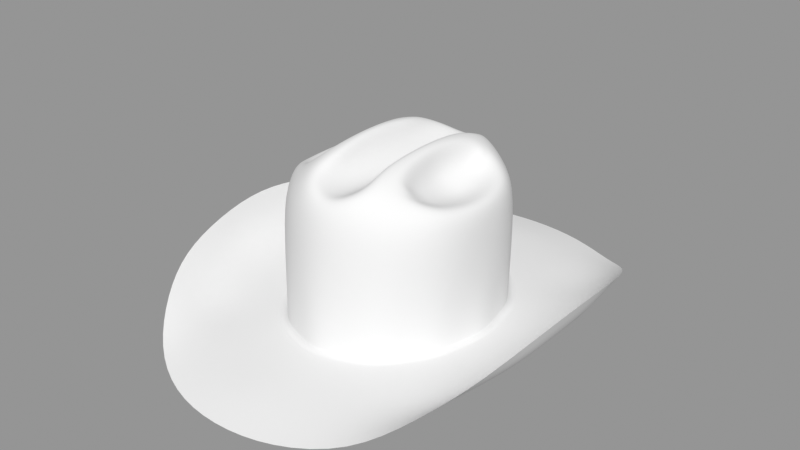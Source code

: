 # Source: after.blend  (saved by Blender 5.2.45; exported with 4.5.12 LTS)
import bpy
from mathutils import Matrix  # noqa: F401  (used for matrix-valued properties, if any)

bpy.ops.wm.read_factory_settings(use_empty=True)
scene = bpy.context.scene
scene.name = 'Scene'

# ---- meshes
me_chap_u = bpy.data.meshes.new('Chapéu')
me_chap_u.from_pydata([(0.0, -0.1025, -0.06255), (-0.04544, -0.08638, -0.06253), (-0.07513, -0.04785, -0.0625), (-0.085, 0.0, -0.0625), (0.0, -0.1025, -0.05254), (-0.0457, -0.08618, -0.05253), (-0.07524, -0.0476, -0.0525), (-0.085, 0.0, -0.0525), (0.0, -0.1322, -0.0625), (-0.06045, -0.1123, -0.06245), (-0.101, -0.06278, -0.06096), (-0.1147, 0.0, -0.06075), (0.0, -0.2052, -0.0725), (-0.09813, -0.1711, -0.06731), (-0.1478, -0.0997, -0.03052), (-0.1613, 0.0, -0.01257), (-0.07855, -0.1433, -0.06402), (-0.1327, -0.08346, -0.05364), (-0.1488, 0.0, -0.04575), (0.0, -0.1704, -0.06437), (0.0, -0.09855, 0.006866), (-0.04525, -0.08355, 0.006866), (-0.07601, -0.04712, 0.006866), (-0.08373, 0.0, 0.006866), (0.0, -0.09469, 0.04494), (-0.04227, -0.08162, 0.04494), (-0.07357, -0.04845, 0.04494), (-0.0841, 0.0, 0.04494), (0.0, -0.08647, 0.05705), (-0.03219, -0.07244, 0.06453), (-0.06772, -0.04272, 0.05587), (-0.07687, 0.0, 0.04983), (-0.02206, 0.0, 0.08062), (-0.07961, -0.02368, -0.0625), (-0.07961, -0.02369, -0.0525), (-0.1074, -0.03113, -0.06087), (-0.1565, -0.05266, -0.01906), (-0.1468, -0.04428, -0.04981), (-0.08282, -0.02408, 0.006866), (-0.08176, -0.02696, 0.04494), (-0.07268, -0.02413, 0.05179), (-0.06068, -0.06693, -0.06251), (-0.06063, -0.067, -0.05251), (-0.08108, -0.08734, -0.06164), (-0.1281, -0.1364, -0.04681), (-0.1113, -0.1161, -0.06474), (-0.06313, -0.06746, 0.006866), (-0.0601, -0.0671, 0.04494), (-0.0469, -0.05874, 0.06196), (-0.02857, 0.0, 0.08064), (-0.02219, -0.02272, 0.07983), (-0.02015, -0.04415, 0.07684), (-0.02897, -0.04092, 0.07663), (-0.02844, -0.02033, 0.07956), (-0.05788, -0.03884, 0.05326), (-0.06183, 0.0, 0.04531), (-0.06133, -0.02045, 0.04792), (-0.04693, -0.05081, 0.06338), (-0.03468, 0.0, 0.07784), (-0.0365, -0.0347, 0.07571), (-0.03482, -0.01648, 0.07777), (-0.0257, -0.06408, 0.07123), (-0.03299, -0.0573, 0.0712), (-0.03994, -0.04932, 0.06931), (-0.04848, 0.0, 0.04508), (-0.04877, -0.0359, 0.05375), (-0.04852, -0.01891, 0.04936), (-0.03321, 0.0, 0.05689), (-0.03913, -0.03223, 0.05983), (-0.03547, -0.016, 0.05791), (-0.04696, -0.04503, 0.06288), (-0.04249, -0.04366, 0.06686), (-0.02324, -0.09517, -0.06254), (-0.02316, -0.09519, -0.05253), (-0.03071, -0.123, -0.06251), (-0.05042, -0.1975, -0.07169), (-0.03992, -0.1627, -0.06531), (-0.02368, -0.0942, 0.006866), (-0.02128, -0.09103, 0.04494), (-0.0186, -0.08195, 0.06291), (0.0, 0.0, 0.04981), (-0.01855, 0.0, 0.06709), (-0.01763, -0.02612, 0.06459), (-0.01827, -0.05101, 0.06178), (-0.01796, -0.0713, 0.06338), (0.0, -0.07616, 0.05428), (0.0, -0.05389, 0.05258), (0.0, -0.02695, 0.05069)], [], [(33, 34, 7, 3), (41, 42, 6, 2), (72, 73, 5, 1), (33, 3, 11, 35), (41, 2, 10, 43), (72, 1, 9, 74), (45, 17, 14, 44), (37, 18, 15, 36), (76, 16, 13, 75), (74, 9, 16, 76), (35, 11, 18, 37), (43, 10, 17, 45), (34, 38, 23, 7), (42, 46, 22, 6), (73, 77, 21, 5), (46, 21, 25, 47), (77, 20, 24, 78), (38, 22, 26, 39), (78, 24, 28, 79), (39, 26, 30, 40), (47, 25, 29, 48), (62, 48, 29, 61), (27, 39, 40, 31), (23, 38, 39, 27), (6, 22, 38, 34), (10, 35, 37, 17), (17, 37, 36, 14), (2, 33, 35, 10), (2, 6, 34, 33), (26, 47, 48, 30), (22, 46, 47, 26), (5, 21, 46, 42), (9, 43, 45, 16), (16, 45, 44, 13), (1, 41, 43, 9), (1, 5, 42, 41), (49, 53, 50, 32), (53, 52, 51, 50), (40, 30, 54, 56), (30, 48, 57, 54), (52, 53, 60, 59), (53, 49, 58, 60), (31, 40, 56, 55), (62, 52, 59, 63), (56, 54, 65, 66), (55, 56, 66, 64), (48, 62, 63, 57), (52, 62, 61, 51), (54, 57, 70, 65), (65, 70, 71, 68), (64, 66, 69, 67), (70, 57, 63, 71), (66, 65, 68, 69), (69, 68, 59, 60), (67, 69, 60, 58), (68, 71, 63, 59), (25, 78, 79, 29), (21, 77, 78, 25), (4, 20, 77, 73), (8, 74, 76, 19), (19, 76, 75, 12), (0, 72, 74, 8), (0, 4, 73, 72), (82, 87, 80, 81), (79, 28, 85, 84), (84, 85, 86, 83), (83, 86, 87, 82), (79, 84, 61, 29), (51, 61, 84, 83), (50, 51, 83, 82), (32, 50, 82, 81)])
me_chap_u.polygons.foreach_set('use_smooth', [True] * 71)
_k = {(0, 72): 1.0, (1, 41): 1.0, (2, 33): 1.0, (3, 33): 1.0, (2, 41): 1.0, (1, 72): 1.0}
me_chap_u.attributes.new('crease_edge', 'FLOAT', 'EDGE').data.foreach_set('value', [_k.get((min(e.vertices), max(e.vertices)), 0.0) for e in me_chap_u.edges])
_uv = me_chap_u.uv_layers.new(name='UVMap')
_uv.uv.foreach_set('vector', [0.2917, 0.0, 0.2917, 0.08, 0.25, 0.08, 0.25, 0.0, 0.375, 0.0, 0.375, 0.08, 0.3333, 0.08, 0.3333, 0.0, 0.4583, 0.0, 0.4583, 0.08, 0.4167, 0.08, 0.4167, 0.0, 0.2917, 0.0, 0.25, 0.0, 0.25, 0.0, 0.2917, 0.0, 0.375, 0.0, 0.3333, 0.0, 0.3333, 0.0, 0.375, 0.0, 0.4583, 0.0, 0.4167, 0.0, 0.4167, 0.0, 0.4583, 0.0, 0.375, 0.0, 0.3333, 0.0, 0.3333, 0.0, 0.375, 0.0, 0.2917, 0.0, 0.25, 0.0, 0.25, 0.0, 0.2917, 0.0, 0.4583, 0.0, 0.4167, 0.0, 0.4167, 0.0, 0.4583, 0.0, 0.4583, 0.0, 0.4167, 0.0, 0.4167, 0.0, 0.4583, 0.0, 0.2917, 0.0, 0.25, 0.0, 0.25, 0.0, 0.2917, 0.0, 0.375, 0.0, 0.3333, 0.0, 0.3333, 0.0, 0.375, 0.0, 0.2917, 0.08, 0.2917, 0.54, 0.25, 0.54, 0.25, 0.08, 0.375, 0.08, 0.375, 0.54, 0.3333, 0.54, 0.3333, 0.08, 0.4583, 0.08, 0.4583, 0.54, 0.4167, 0.54, 0.4167, 0.08, 0.375, 0.54, 0.4167, 0.54, 0.4167, 0.54, 0.375, 0.54, 0.4583, 0.54, 0.5, 0.54, 0.5, 0.54, 0.4583, 0.54, 0.2917, 0.54, 0.3333, 0.54, 0.3333, 0.54, 0.2917, 0.54, 0.4583, 0.54, 0.5, 0.54, 0.5, 0.54, 0.4583, 0.54, 0.2917, 0.54, 0.3333, 0.54, 0.3333, 0.54, 0.2917, 0.54, 0.375, 0.54, 0.4167, 0.54, 0.4167, 0.54, 0.375, 0.54, 0.3542, 0.54, 0.375, 0.54, 0.4167, 0.54, 0.3889, 0.54, 0.25, 0.54, 0.2917, 0.54, 0.2917, 0.54, 0.25, 0.54, 0.25, 0.54, 0.2917, 0.54, 0.2917, 0.54, 0.25, 0.54, 0.3333, 0.08, 0.3333, 0.54, 0.2917, 0.54, 0.2917, 0.08, 0.3333, 0.0, 0.2917, 0.0, 0.2917, 0.0, 0.3333, 0.0, 0.3333, 0.0, 0.2917, 0.0, 0.2917, 0.0, 0.3333, 0.0, 0.3333, 0.0, 0.2917, 0.0, 0.2917, 0.0, 0.3333, 0.0, 0.3333, 0.0, 0.3333, 0.08, 0.2917, 0.08, 0.2917, 0.0, 0.3333, 0.54, 0.375, 0.54, 0.375, 0.54, 0.3333, 0.54, 0.3333, 0.54, 0.375, 0.54, 0.375, 0.54, 0.3333, 0.54, 0.4167, 0.08, 0.4167, 0.54, 0.375, 0.54, 0.375, 0.08, 0.4167, 0.0, 0.375, 0.0, 0.375, 0.0, 0.4167, 0.0, 0.4167, 0.0, 0.375, 0.0, 0.375, 0.0, 0.4167, 0.0, 0.4167, 0.0, 0.375, 0.0, 0.375, 0.0, 0.4167, 0.0, 0.4167, 0.0, 0.4167, 0.08, 0.375, 0.08, 0.375, 0.0, 0.25, 0.54, 0.2917, 0.54, 0.3056, 0.54, 0.25, 0.54, 0.2917, 0.54, 0.3333, 0.54, 0.3611, 0.54, 0.3056, 0.54, 0.2917, 0.54, 0.3333, 0.54, 0.3333, 0.54, 0.2917, 0.54, 0.3333, 0.54, 0.375, 0.54, 0.375, 0.54, 0.3333, 0.54, 0.3333, 0.54, 0.2917, 0.54, 0.2917, 0.54, 0.3333, 0.54, 0.2917, 0.54, 0.25, 0.54, 0.25, 0.54, 0.2917, 0.54, 0.25, 0.54, 0.2917, 0.54, 0.2917, 0.54, 0.25, 0.54, 0.3542, 0.54, 0.3333, 0.54, 0.3333, 0.54, 0.3542, 0.54, 0.2917, 0.54, 0.3333, 0.54, 0.3333, 0.54, 0.2917, 0.54, 0.25, 0.54, 0.2917, 0.54, 0.2917, 0.54, 0.25, 0.54, 0.375, 0.54, 0.3542, 0.54, 0.3542, 0.54, 0.375, 0.54, 0.3333, 0.54, 0.3542, 0.54, 0.3889, 0.54, 0.3611, 0.54, 0.3333, 0.54, 0.375, 0.54, 0.3542, 0.54, 0.3333, 0.54, 0.3333, 0.54, 0.3542, 0.54, 0.3438, 0.54, 0.3333, 0.54, 0.25, 0.54, 0.2917, 0.54, 0.2917, 0.54, 0.25, 0.54, 0.3542, 0.54, 0.375, 0.54, 0.3542, 0.54, 0.3438, 0.54, 0.2917, 0.54, 0.3333, 0.54, 0.3333, 0.54, 0.2917, 0.54, 0.2917, 0.54, 0.3333, 0.54, 0.3333, 0.54, 0.2917, 0.54, 0.25, 0.54, 0.2917, 0.54, 0.2917, 0.54, 0.25, 0.54, 0.3333, 0.54, 0.3438, 0.54, 0.3542, 0.54, 0.3333, 0.54, 0.4167, 0.54, 0.4583, 0.54, 0.4583, 0.54, 0.4167, 0.54, 0.4167, 0.54, 0.4583, 0.54, 0.4583, 0.54, 0.4167, 0.54, 0.5, 0.08, 0.5, 0.54, 0.4583, 0.54, 0.4583, 0.08, 0.5, 0.0, 0.4583, 0.0, 0.4583, 0.0, 0.5, 0.0, 0.5, 0.0, 0.4583, 0.0, 0.4583, 0.0, 0.5, 0.0, 0.5, 0.0, 0.4583, 0.0, 0.4583, 0.0, 0.5, 0.0, 0.5, 0.0, 0.5, 0.08, 0.4583, 0.08, 0.4583, 0.0, 0.4583, 0.54, 0.5, 0.54, 0.5, 0.54, 0.4583, 0.54, 0.4583, 0.54, 0.5, 0.54, 0.5, 0.54, 0.4583, 0.54, 0.4583, 0.54, 0.5, 0.54, 0.5, 0.54, 0.4583, 0.54, 0.4583, 0.54, 0.5, 0.54, 0.5, 0.54, 0.4583, 0.54, 0.4583, 0.54, 0.4583, 0.54, 0.3889, 0.54, 0.4167, 0.54, 0.0, 0.0, 0.0, 0.0, 0.0, 0.0, 0.0, 0.0, 0.0, 0.0, 0.0, 0.0, 0.0, 0.0, 0.0, 0.0, 0.0, 0.0, 0.0, 0.0, 0.0, 0.0, 0.0, 0.0])
me_chap_u.update()

# ---- objects
ob_chap_u = bpy.data.objects.new('Chapéu', me_chap_u)

# ---- transforms, parenting, visibility, modifiers, constraints
ob_chap_u.location = (0.0, 0.0, 0.0)
_m = ob_chap_u.modifiers.new('Mirror.001', 'MIRROR')
_m.use_axis = (False, True, False)
_m.use_clip = True
_m.merge_threshold = 0.0001
_m = ob_chap_u.modifiers.new('Mirror', 'MIRROR')
_m.use_clip = True
_m.merge_threshold = 0.0001
_m = ob_chap_u.modifiers.new('Subdivision', 'SUBSURF')

# ---- collection membership
scene.collection.objects.link(ob_chap_u)

# ---- scene / render settings (as saved in the file)
scene.frame_start = 0; scene.frame_end = 20; scene.frame_set(0)
scene.render.engine = 'CYCLES'
scene.render.image_settings.quality = 100
scene.render.image_settings.compression = 100
scene.render.fps = 60
scene.render.film_transparent = True
scene.render.bake_bias = 0.0
scene.render.bake_samples = 0
scene.cycles.samples = 1024
scene.eevee.taa_render_samples = 16
scene.eevee.use_gtao = True
scene.eevee.fast_gi_thickness_far = 0.0
scene.eevee.ray_tracing_options.trace_max_roughness = 0.0
scene.eevee.use_raytracing = True
scene.view_settings.view_transform = 'Standard'
bpy.context.view_layer.update()

# ---- added for rendering (the .blend has no active camera and no usable light): camera, sun + grey world if the file has none
cam_auto = bpy.data.cameras.new('AutoCamera')
cam_auto.lens = 50.0
cam_auto.sensor_width = 36.0
cam_auto.clip_end = 1000.0
ob_auto_camera = bpy.data.objects.new('AutoCamera', cam_auto)
scene.collection.objects.link(ob_auto_camera)
ob_auto_camera.location = (0.503259, -0.603911, 0.406676)
ob_auto_camera.rotation_euler = (1.09748, -7.21219e-08, 0.694738)
scene.camera = ob_auto_camera
light_auto_sun = bpy.data.lights.new('AutoSun', 'SUN')
light_auto_sun.energy = 3.0
light_auto_sun.angle = 0.0523599
ob_auto_sun = bpy.data.objects.new('AutoSun', light_auto_sun)
scene.collection.objects.link(ob_auto_sun)
ob_auto_sun.rotation_euler = (0.872665, 0.174533, 0.523599)
if scene.world is None:
    world_auto = bpy.data.worlds.new('AutoWorld')
    world_auto.color = (0.3, 0.3, 0.3)
    scene.world = world_auto
bpy.context.view_layer.update()

